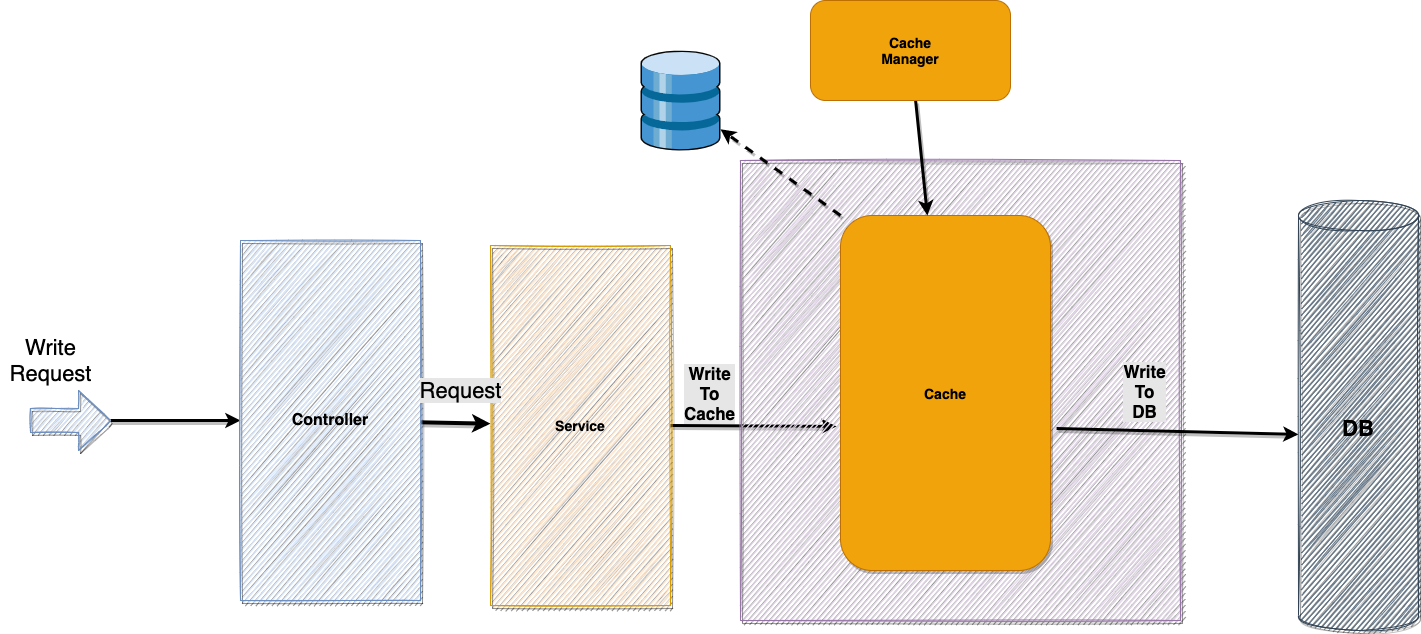

The diagram above was exported from draw.io. Its source (the exported page's mxGraphModel, read from the mxfile embedded in the PNG):
<mxGraphModel dx="786" dy="364" grid="1" gridSize="10" guides="1" tooltips="1" connect="1" arrows="1" fold="1" page="1" pageScale="1" pageWidth="827" pageHeight="1169" math="0" shadow="0">
  <root>
    <mxCell id="0" />
    <mxCell id="1" parent="0" />
    <mxCell id="_6XDiMUobWbTzuDzVPIm-9" value="" style="rounded=0;orthogonalLoop=1;jettySize=auto;html=1;fontSize=22;fontColor=#000000;strokeWidth=4;shadow=1;" parent="1" source="_6XDiMUobWbTzuDzVPIm-1" target="_6XDiMUobWbTzuDzVPIm-2" edge="1">
      <mxGeometry relative="1" as="geometry" />
    </mxCell>
    <mxCell id="_6XDiMUobWbTzuDzVPIm-19" value="" style="edgeStyle=none;rounded=0;sketch=0;orthogonalLoop=1;jettySize=auto;html=1;shadow=1;fontSize=22;fontColor=#000000;strokeWidth=3;startArrow=classic;startFill=1;endArrow=none;endFill=0;" parent="1" source="_6XDiMUobWbTzuDzVPIm-1" target="_6XDiMUobWbTzuDzVPIm-18" edge="1">
      <mxGeometry relative="1" as="geometry" />
    </mxCell>
    <mxCell id="_6XDiMUobWbTzuDzVPIm-1" value="&lt;font style=&quot;font-size: 16px&quot;&gt;&lt;b&gt;Controller&lt;/b&gt;&lt;/font&gt;" style="rounded=0;whiteSpace=wrap;html=1;fillColor=#dae8fc;strokeColor=#6c8ebf;sketch=1;shadow=1;glass=0;" parent="1" vertex="1">
      <mxGeometry x="890" y="400" width="180" height="360" as="geometry" />
    </mxCell>
    <mxCell id="61fveJJQwxcVV2KOBmJE-1" style="rounded=0;orthogonalLoop=1;jettySize=auto;html=1;exitX=1;exitY=0.5;exitDx=0;exitDy=0;entryX=-0.019;entryY=0.594;entryDx=0;entryDy=0;shadow=1;fontSize=22;strokeWidth=3;entryPerimeter=0;" parent="1" source="_6XDiMUobWbTzuDzVPIm-2" target="_6XDiMUobWbTzuDzVPIm-4" edge="1">
      <mxGeometry relative="1" as="geometry" />
    </mxCell>
    <mxCell id="61fveJJQwxcVV2KOBmJE-4" value="&lt;b style=&quot;font-size: 17px&quot;&gt;&lt;font style=&quot;font-size: 17px&quot;&gt;Write&lt;br&gt;To&lt;br&gt;Cache&lt;br&gt;&lt;/font&gt;&lt;/b&gt;" style="edgeLabel;html=1;align=center;verticalAlign=middle;resizable=0;points=[];labelBackgroundColor=#E6E6E6;fontSize=13;" parent="61fveJJQwxcVV2KOBmJE-1" vertex="1" connectable="0">
      <mxGeometry x="-0.5301" relative="1" as="geometry">
        <mxPoint y="-33" as="offset" />
      </mxGeometry>
    </mxCell>
    <mxCell id="_6XDiMUobWbTzuDzVPIm-2" value="&lt;font style=&quot;font-size: 14px&quot;&gt;&lt;b&gt;Service&lt;/b&gt;&lt;/font&gt;" style="rounded=0;whiteSpace=wrap;html=1;fillColor=#ffe6cc;strokeColor=#d79b00;sketch=1;shadow=1;" parent="1" vertex="1">
      <mxGeometry x="1140" y="405" width="180" height="360" as="geometry" />
    </mxCell>
    <mxCell id="_6XDiMUobWbTzuDzVPIm-3" value="&lt;br&gt;&lt;br&gt;&lt;br&gt;&lt;b&gt;&lt;font style=&quot;font-size: 14px&quot;&gt;Cache&lt;/font&gt;&lt;/b&gt;&lt;br&gt;&lt;br&gt;&lt;br&gt;&lt;br&gt;&lt;br&gt;&lt;br&gt;&lt;br&gt;&lt;br&gt;&lt;br&gt;&lt;br&gt;&lt;br&gt;&lt;font style=&quot;font-size: 14px&quot;&gt;&lt;b&gt;Persistence&lt;/b&gt;&lt;/font&gt;" style="rounded=0;whiteSpace=wrap;html=1;fillColor=#e1d5e7;strokeColor=#9673a6;sketch=1;glass=0;shadow=1;" parent="1" vertex="1">
      <mxGeometry x="1390" y="320" width="440" height="460" as="geometry" />
    </mxCell>
    <mxCell id="_6XDiMUobWbTzuDzVPIm-14" style="edgeStyle=none;rounded=0;orthogonalLoop=1;jettySize=auto;html=1;exitX=0;exitY=0;exitDx=0;exitDy=0;fontSize=22;fontColor=#000000;dashed=1;strokeWidth=3;shadow=1;" parent="1" source="_6XDiMUobWbTzuDzVPIm-4" target="_6XDiMUobWbTzuDzVPIm-8" edge="1">
      <mxGeometry relative="1" as="geometry" />
    </mxCell>
    <mxCell id="61fveJJQwxcVV2KOBmJE-2" style="edgeStyle=none;rounded=0;orthogonalLoop=1;jettySize=auto;html=1;exitX=1.029;exitY=0.6;exitDx=0;exitDy=0;entryX=0;entryY=0.544;entryDx=0;entryDy=0;entryPerimeter=0;shadow=1;fontSize=22;strokeWidth=3;exitPerimeter=0;" parent="1" source="_6XDiMUobWbTzuDzVPIm-4" target="_6XDiMUobWbTzuDzVPIm-6" edge="1">
      <mxGeometry relative="1" as="geometry" />
    </mxCell>
    <mxCell id="61fveJJQwxcVV2KOBmJE-5" value="&lt;b style=&quot;font-size: 17px&quot;&gt;&lt;font style=&quot;font-size: 17px&quot;&gt;Write&lt;br&gt;To&lt;br&gt;DB&lt;br&gt;&lt;/font&gt;&lt;/b&gt;" style="edgeLabel;html=1;align=center;verticalAlign=middle;resizable=0;points=[];fontSize=13;labelBackgroundColor=#E6E6E6;" parent="61fveJJQwxcVV2KOBmJE-2" vertex="1" connectable="0">
      <mxGeometry x="-0.2787" y="-2" relative="1" as="geometry">
        <mxPoint y="-42" as="offset" />
      </mxGeometry>
    </mxCell>
    <mxCell id="_6XDiMUobWbTzuDzVPIm-4" value="&lt;font style=&quot;font-size: 14px&quot;&gt;&lt;b&gt;Cache&lt;/b&gt;&lt;/font&gt;" style="rounded=1;whiteSpace=wrap;html=1;sketch=0;shadow=1;fillColor=#f0a30a;fontColor=#000000;strokeColor=#BD7000;" parent="1" vertex="1">
      <mxGeometry x="1490" y="375" width="210" height="355" as="geometry" />
    </mxCell>
    <mxCell id="_6XDiMUobWbTzuDzVPIm-6" value="&lt;font color=&quot;#000000&quot; size=&quot;1&quot;&gt;&lt;b style=&quot;font-size: 22px&quot;&gt;DB&lt;/b&gt;&lt;/font&gt;" style="shape=cylinder3;whiteSpace=wrap;html=1;boundedLbl=1;backgroundOutline=1;size=15;fillColor=#647687;fontColor=#ffffff;strokeColor=#314354;sketch=1;shadow=1;" parent="1" vertex="1">
      <mxGeometry x="1948" y="360" width="120" height="430" as="geometry" />
    </mxCell>
    <mxCell id="_6XDiMUobWbTzuDzVPIm-13" value="" style="edgeStyle=none;rounded=0;orthogonalLoop=1;jettySize=auto;html=1;fontSize=22;fontColor=#000000;strokeWidth=3;sketch=0;shadow=1;" parent="1" source="_6XDiMUobWbTzuDzVPIm-7" target="_6XDiMUobWbTzuDzVPIm-4" edge="1">
      <mxGeometry relative="1" as="geometry" />
    </mxCell>
    <mxCell id="_6XDiMUobWbTzuDzVPIm-7" value="&lt;font style=&quot;font-size: 14px&quot;&gt;&lt;b&gt;Cache&lt;br&gt;Manager&lt;/b&gt;&lt;/font&gt;" style="rounded=1;whiteSpace=wrap;html=1;fillColor=#f0a30a;fontColor=#000000;strokeColor=#BD7000;" parent="1" vertex="1">
      <mxGeometry x="1460" y="160" width="200" height="100" as="geometry" />
    </mxCell>
    <mxCell id="_6XDiMUobWbTzuDzVPIm-8" value="" style="shadow=0;dashed=0;html=1;labelPosition=center;verticalLabelPosition=bottom;verticalAlign=top;align=center;outlineConnect=0;shape=mxgraph.veeam.3d.datastore;" parent="1" vertex="1">
      <mxGeometry x="1290" y="210" width="80" height="100" as="geometry" />
    </mxCell>
    <mxCell id="_6XDiMUobWbTzuDzVPIm-18" value="" style="shape=singleArrow;whiteSpace=wrap;html=1;arrowWidth=0.4;arrowSize=0.4;rounded=0;shadow=1;strokeColor=#6c8ebf;fillColor=#dae8fc;glass=0;sketch=1;" parent="1" vertex="1">
      <mxGeometry x="680" y="550" width="80" height="60" as="geometry" />
    </mxCell>
    <mxCell id="_6XDiMUobWbTzuDzVPIm-20" value="Write&lt;br&gt;Request" style="text;html=1;align=center;verticalAlign=middle;resizable=0;points=[];autosize=1;strokeColor=none;fillColor=none;fontSize=22;fontColor=#000000;" parent="1" vertex="1">
      <mxGeometry x="650" y="490" width="100" height="60" as="geometry" />
    </mxCell>
    <mxCell id="_6XDiMUobWbTzuDzVPIm-21" value="&lt;span style=&quot;background-color: rgb(230 , 230 , 230)&quot;&gt;Request&lt;/span&gt;" style="text;html=1;align=center;verticalAlign=middle;resizable=0;points=[];autosize=1;strokeColor=none;fillColor=none;fontSize=22;fontColor=#000000;" parent="1" vertex="1">
      <mxGeometry x="1060" y="535" width="100" height="30" as="geometry" />
    </mxCell>
    <mxCell id="2sklTHWLC20_M5gtZQWH-5" value="Untitled Layer" parent="0" />
  </root>
</mxGraphModel>